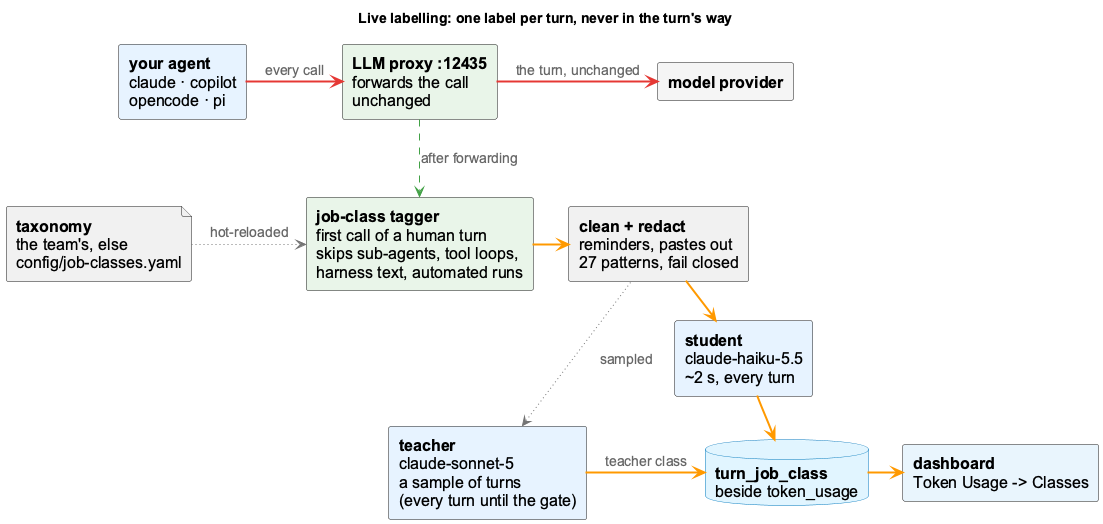

The diagram above was rendered by PlantUML. Its source (embedded in the PNG):
@startuml job-class-live-tagging
!include _standard-style.puml
skinparam defaultFontSize 16
skinparam componentFontSize 16
skinparam arrowFontSize 14
skinparam shadowing false
skinparam componentStyle rectangle
hide stereotype
title Live labelling: one label per turn, never in the turn's way

component "**your agent**\nclaude · copilot\nopencode · pi" as agent <<agent>>
component "**LLM proxy :12435**\nforwards the call\nunchanged" as fwd <<core>>
component "**model provider**" as model <<external>>
component "**job-class tagger**\nfirst call of a human turn\nskips sub-agents, tool loops,\nharness text, automated runs" as tagger <<core>>
component "**clean + redact**\nreminders, pastes out\n27 patterns, fail closed" as redact <<util>>
component "**student**\nclaude-haiku-5.5\n~2 s, every turn" as student <<agent>>
component "**teacher**\nclaude-sonnet-5\na sample of turns\n(every turn until the gate)" as teacher <<agent>>
database "**turn_job_class**\nbeside token_usage" as db <<storage>>
component "**dashboard**\nToken Usage -> Classes" as dash <<api>>
file "**taxonomy**\nthe team's, else\nconfig/job-classes.yaml" as tax <<storage>>

agent -[#E53935,thickness=2]right-> fwd : every call
fwd -[#E53935,thickness=2]right-> model : the turn, unchanged
fwd -[#43A047,thickness=2,dashed]down-> tagger : after forwarding
tagger -[#FF9800,thickness=2]right-> redact
redact -[#FF9800,thickness=2]right-> student
redact -[#757575,thickness=1,dotted]down-> teacher : sampled
student -[#FF9800,thickness=2]right-> db : class
teacher -[#FF9800,thickness=2]right-> db : teacher class
db -[#FF9800,thickness=2]right-> dash
tax -[#757575,thickness=1,dotted]right-> tagger : hot-reloaded
@enduml